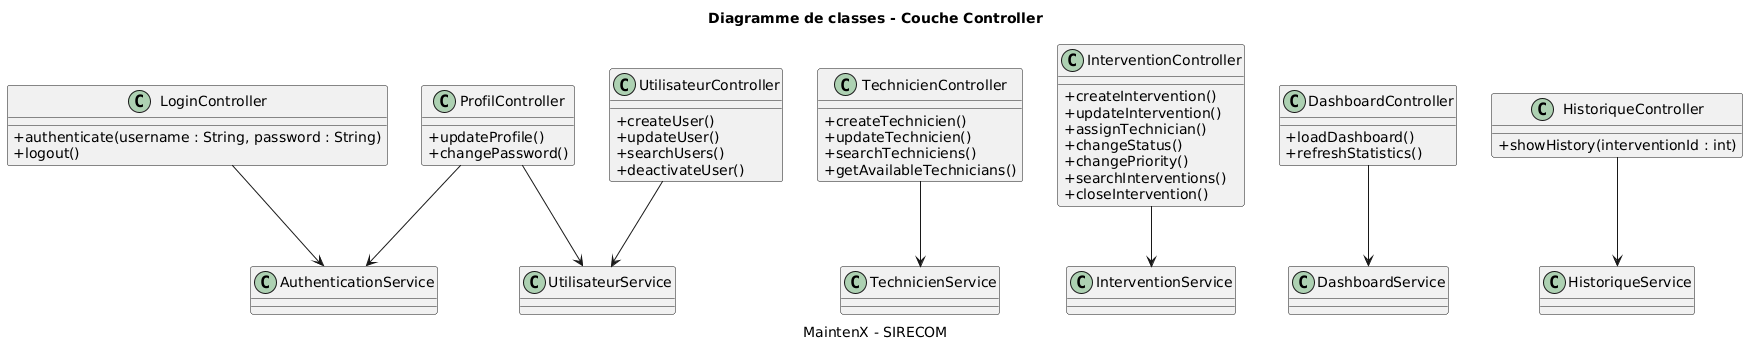

The diagram above was rendered by PlantUML. Its source (embedded in the PNG):
@startuml
title Diagramme de classes - Couche Controller
caption MaintenX - SIRECOM

skinparam classAttributeIconSize 0
skinparam shadowing false

class LoginController {
    + authenticate(username : String, password : String)
    + logout()
}

class UtilisateurController {
    + createUser()
    + updateUser()
    + searchUsers()
    + deactivateUser()
}

class TechnicienController {
    + createTechnicien()
    + updateTechnicien()
    + searchTechniciens()
    + getAvailableTechnicians()
}

class InterventionController {
    + createIntervention()
    + updateIntervention()
    + assignTechnician()
    + changeStatus()
    + changePriority()
    + searchInterventions()
    + closeIntervention()
}

class DashboardController {
    + loadDashboard()
    + refreshStatistics()
}

class HistoriqueController {
    + showHistory(interventionId : int)
}

class ProfilController {
    + updateProfile()
    + changePassword()
}

LoginController --> AuthenticationService

UtilisateurController --> UtilisateurService

TechnicienController --> TechnicienService

InterventionController --> InterventionService

DashboardController --> DashboardService

HistoriqueController --> HistoriqueService

ProfilController --> UtilisateurService
ProfilController --> AuthenticationService
@enduml